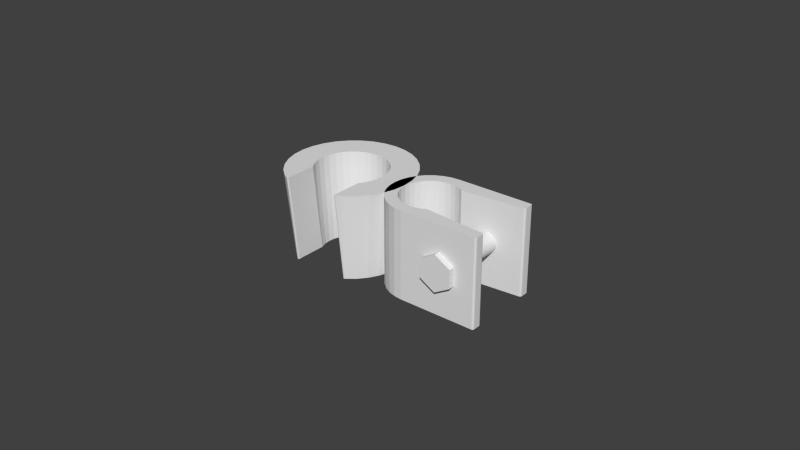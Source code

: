 # Source: shower_holder_3.blend  (saved by Blender 2.79.0; exported with 4.5.12 LTS)
import bpy
from mathutils import Matrix  # noqa: F401  (used for matrix-valued properties, if any)

bpy.ops.wm.read_factory_settings(use_empty=True)
scene = bpy.context.scene
scene.name = 'Scene'

# ---- collections
col_collection_1 = bpy.data.collections.new('Collection 1'); scene.collection.children.link(col_collection_1)
col_collection_8 = bpy.data.collections.new('Collection 8'); scene.collection.children.link(col_collection_8)

# ---- world
world_world = bpy.data.worlds.new('World'); scene.world = world_world
world_world.color = (0.05088, 0.05088, 0.05088)
world_world.use_sun_shadow = False
world_world.sun_shadow_jitter_overblur = 0.0
world_world.cycles.sampling_method = 'NONE'
world_world.cycles.sample_map_resolution = 256

# ---- meshes
me_cylinder_003 = bpy.data.meshes.new('Cylinder.003')
me_cylinder_003.from_pydata([(0.0, 0.01, 0.0), (0.0, 0.01748, 0.0), (0.00341, 0.01714, 0.0), (0.001951, 0.009808, 0.0), (0.002244, 0.01128, 0.028), (-1.535e-10, 0.0115, 0.028), (-0.001951, 0.009808, 0.0), (-0.00341, 0.01714, 0.0), (-2.682e-10, 0.0201, 0.028), (0.003921, 0.01971, 0.028), (0.006689, 0.01615, 0.0), (0.003827, 0.009239, 0.0), (-0.002244, 0.01128, 0.028), (0.004401, 0.01062, 0.028), (-0.003827, 0.009239, 0.0), (-0.006689, 0.01615, 0.0), (-0.003921, 0.01971, 0.028), (0.007692, 0.01857, 0.028), (0.00971, 0.01453, 0.0), (0.005556, 0.008315, 0.0), (-0.004401, 0.01062, 0.028), (0.006389, 0.009562, 0.028), (-0.005556, 0.008315, 0.0), (-0.00971, 0.01453, 0.0), (-0.007692, 0.01857, 0.028), (0.01117, 0.01671, 0.028), (0.01236, 0.01236, 0.0), (0.007071, 0.007071, 0.0), (-0.006389, 0.009562, 0.028), (0.008132, 0.008132, 0.028), (-0.007071, 0.007071, 0.0), (-0.01236, 0.01236, 0.0), (-0.01117, 0.01671, 0.028), (0.01421, 0.01421, 0.028), (0.01453, 0.00971, 0.0), (0.008315, 0.005556, 0.0), (-0.008132, 0.008132, 0.028), (0.009562, 0.006389, 0.028), (-0.008315, 0.005556, 0.0), (-0.01453, 0.00971, 0.0), (-0.01421, 0.01421, 0.028), (0.01671, 0.01117, 0.028), (0.01615, 0.006689, 0.0), (0.009239, 0.003827, 0.0), (-0.009562, 0.006389, 0.028), (0.01062, 0.004401, 0.028), (-0.009239, 0.003827, 0.0), (-0.01615, 0.006689, 0.0), (-0.01671, 0.01117, 0.028), (0.01857, 0.007692, 0.028), (0.01714, 0.00341, 0.0), (0.009808, 0.001951, 0.0), (-0.01062, 0.004401, 0.028), (0.01128, 0.002244, 0.028), (-0.009808, 0.001951, 0.0), (-0.01714, 0.00341, 0.0), (-0.01857, 0.007692, 0.028), (0.01971, 0.003921, 0.028), (0.01748, 1.32e-09, 0.0), (0.01, 7.55e-10, 0.0), (-0.01128, 0.002244, 0.028), (0.0115, 3.983e-10, 0.028), (-0.01, 9.656e-09, 0.0), (-0.01748, 1.688e-08, 0.0), (-0.01971, 0.003921, 0.028), (0.0201, 6.962e-10, 0.028), (0.01714, -0.00341, 0.0), (0.009808, -0.001951, 0.0), (-0.0115, 1.063e-08, 0.028), (0.01128, -0.002244, 0.028), (-0.009808, -0.001951, 0.0), (-0.01714, -0.00341, 0.0), (-0.0201, 1.859e-08, 0.028), (0.01971, -0.003921, 0.028), (0.01615, -0.006689, 0.0), (0.009239, -0.003827, 0.0), (-0.01128, -0.002244, 0.028), (0.01062, -0.004401, 0.028), (-0.009239, -0.003827, 0.0), (-0.01615, -0.006689, 0.0), (-0.01971, -0.003921, 0.028), (0.01857, -0.007692, 0.028), (0.009, -0.004274, 0.0), (0.01453, -0.00971, 0.0), (0.009, -0.006014, 0.0), (-0.01062, -0.004401, 0.028), (0.009, -0.006014, 0.01539), (0.009562, -0.006389, 0.028), (-0.009, -0.006014, 0.0), (-0.01453, -0.00971, 0.0), (-0.009, -0.004274, 0.0), (-0.01857, -0.007692, 0.028), (0.01671, -0.01117, 0.028), (0.01236, -0.01236, 0.0), (0.009, -0.009, 0.0), (-0.009562, -0.006389, 0.028), (-0.009, -0.006014, 0.01539), (0.009, -0.007074, 0.028), (-0.009, -0.009, 0.0), (-0.01236, -0.01236, 0.0), (-0.01671, -0.01117, 0.028), (0.01421, -0.01421, 0.028), (0.00971, -0.01453, 0.0), (0.009, -0.01347, 0.0), (-0.009, -0.007074, 0.028), (0.009, -0.009, 0.028), (-0.009, -0.01347, 0.0), (-0.00971, -0.01453, 0.0), (-0.01421, -0.01421, 0.028), (0.01117, -0.01671, 0.028), (-0.009, -0.009, 0.028), (0.009, -0.01347, 0.028), (-0.01117, -0.01671, 0.028), (-0.009, -0.01347, 0.028), (0.00953, -0.01463, 0.0), (0.009, -0.01431, 0.0), (0.009265, -0.01469, -1.695e-05), (0.009071, -0.01457, -1.695e-05), (-0.009, -0.01431, 0.0), (-0.00953, -0.01463, 1.819e-11), (-0.009071, -0.01457, -1.695e-05), (-0.009265, -0.01469, -1.695e-05), (0.009, -0.01727, 0.028), (0.00953, -0.01759, 0.028), (0.009071, -0.01753, 0.02798), (0.009265, -0.01765, 0.02798), (-0.00953, -0.01759, 0.028), (-0.009, -0.01727, 0.028), (-0.009265, -0.01765, 0.02798), (-0.009071, -0.01753, 0.02798)], [], [(0, 1, 2, 3), (0, 3, 4, 5), (6, 7, 1, 0), (1, 8, 9, 2), (3, 2, 10, 11), (6, 0, 5, 12), (3, 11, 13, 4), (4, 9, 8, 5), (14, 15, 7, 6), (7, 16, 8, 1), (2, 9, 17, 10), (11, 10, 18, 19), (14, 6, 12, 20), (5, 8, 16, 12), (11, 19, 21, 13), (13, 17, 9, 4), (22, 23, 15, 14), (15, 24, 16, 7), (10, 17, 25, 18), (19, 18, 26, 27), (22, 14, 20, 28), (12, 16, 24, 20), (19, 27, 29, 21), (21, 25, 17, 13), (30, 31, 23, 22), (23, 32, 24, 15), (18, 25, 33, 26), (27, 26, 34, 35), (30, 22, 28, 36), (20, 24, 32, 28), (27, 35, 37, 29), (29, 33, 25, 21), (38, 39, 31, 30), (31, 40, 32, 23), (26, 33, 41, 34), (35, 34, 42, 43), (38, 30, 36, 44), (28, 32, 40, 36), (35, 43, 45, 37), (37, 41, 33, 29), (46, 47, 39, 38), (39, 48, 40, 31), (34, 41, 49, 42), (43, 42, 50, 51), (46, 38, 44, 52), (36, 40, 48, 44), (43, 51, 53, 45), (45, 49, 41, 37), (54, 55, 47, 46), (47, 56, 48, 39), (42, 49, 57, 50), (51, 50, 58, 59), (54, 46, 52, 60), (44, 48, 56, 52), (51, 59, 61, 53), (53, 57, 49, 45), (62, 63, 55, 54), (55, 64, 56, 47), (50, 57, 65, 58), (59, 58, 66, 67), (62, 54, 60, 68), (52, 56, 64, 60), (59, 67, 69, 61), (61, 65, 57, 53), (70, 71, 63, 62), (63, 72, 64, 55), (58, 65, 73, 66), (67, 66, 74, 75), (70, 62, 68, 76), (60, 64, 72, 68), (67, 75, 77, 69), (69, 73, 65, 61), (78, 79, 71, 70), (71, 80, 72, 63), (66, 73, 81, 74), (82, 75, 74, 83, 84), (78, 70, 76, 85), (68, 72, 80, 76), (86, 87, 77, 75, 82), (77, 81, 73, 69), (88, 89, 79, 78, 90), (79, 91, 80, 71), (74, 81, 92, 83), (84, 83, 93, 94), (90, 78, 85, 95, 96), (76, 80, 91, 85), (97, 87, 86), (87, 92, 81, 77), (98, 99, 89, 88), (89, 100, 91, 79), (83, 92, 101, 93), (94, 93, 102, 103), (85, 91, 100, 95), (96, 95, 104), (105, 101, 92, 87, 97), (106, 107, 99, 98), (99, 108, 100, 89), (93, 101, 109, 102), (94, 103, 115, 122, 111, 105, 97, 86, 82, 84), (104, 95, 100, 108, 110), (111, 109, 101, 105), (113, 127, 118, 106, 98, 88, 90, 96, 104, 110), (107, 112, 108, 99), (103, 102, 114, 116, 117, 115), (110, 108, 112, 113), (113, 112, 126, 128, 129, 127), (118, 120, 121, 119, 107, 106), (122, 124, 125, 123, 109, 111), (126, 112, 107, 119), (122, 115, 117, 124), (124, 117, 116, 125), (125, 116, 114, 123), (126, 119, 121, 128), (128, 121, 120, 129), (129, 120, 118, 127), (114, 102, 109, 123)])
me_cylinder_003.use_remesh_preserve_volume = False
me_cylinder_003.use_remesh_preserve_attributes = False
me_cylinder_003.use_mirror_vertex_groups = False
me_cylinder_003.update()
me_cylinder_001 = bpy.data.meshes.new('Cylinder.001')
me_cylinder_001.from_pydata([(0.043, -0.015, 0.014), (0.043, -0.015, 0.00815), (0.04807, -0.015, 0.01108), (0.04807, -0.015, 0.01692), (0.03793, -0.015, 0.01108), (0.043, -0.011, 0.00815), (0.04807, -0.011, 0.01108), (0.043, -0.015, 0.01985), (0.04807, -0.011, 0.01692), (0.03793, -0.015, 0.01692), (0.03793, -0.011, 0.01108), (0.04593, -0.011, 0.01231), (0.043, -0.011, 0.0106), (0.04366, -0.011, 0.01067), (0.0443, -0.011, 0.01086), (0.04489, -0.011, 0.01117), (0.0454, -0.011, 0.0116), (0.04583, -0.011, 0.01211), (0.043, -0.011, 0.01985), (0.04593, -0.011, 0.01569), (0.04614, -0.011, 0.0127), (0.04633, -0.011, 0.01334), (0.0464, -0.011, 0.014), (0.04633, -0.011, 0.01466), (0.04614, -0.011, 0.0153), (0.03793, -0.011, 0.01692), (0.04007, -0.011, 0.01231), (0.04017, -0.011, 0.01211), (0.0406, -0.011, 0.0116), (0.04111, -0.011, 0.01117), (0.0417, -0.011, 0.01086), (0.04234, -0.011, 0.01067), (0.04583, -0.011, 0.01589), (0.0454, -0.011, 0.0164), (0.04489, -0.011, 0.01683), (0.0443, -0.011, 0.01714), (0.04366, -0.011, 0.01733), (0.04007, -0.011, 0.01569), (0.03986, -0.011, 0.0153), (0.03967, -0.011, 0.01466), (0.0396, -0.011, 0.014), (0.03967, -0.011, 0.01334), (0.03986, -0.011, 0.0127), (0.043, -0.011, 0.0174), (0.04234, -0.011, 0.01733), (0.0417, -0.011, 0.01714), (0.04111, -0.011, 0.01683), (0.0406, -0.011, 0.0164), (0.04017, -0.011, 0.01589), (0.043, 0.017, 0.014), (0.04366, 0.017, 0.01067), (0.043, 0.017, 0.0106), (0.04234, 0.017, 0.01067), (0.0443, 0.017, 0.01086), (0.0417, 0.017, 0.01086), (0.04489, 0.017, 0.01117), (0.04111, 0.017, 0.01117), (0.0454, 0.017, 0.0116), (0.0406, 0.017, 0.0116), (0.04583, 0.017, 0.01211), (0.04017, 0.017, 0.01211), (0.04614, 0.017, 0.0127), (0.03986, 0.017, 0.0127), (0.04633, 0.017, 0.01334), (0.03967, 0.017, 0.01334), (0.0464, 0.017, 0.014), (0.0396, 0.017, 0.014), (0.04633, 0.017, 0.01466), (0.03967, 0.017, 0.01466), (0.04614, 0.017, 0.0153), (0.03986, 0.017, 0.0153), (0.04583, 0.017, 0.01589), (0.04017, 0.017, 0.01589), (0.0454, 0.017, 0.0164), (0.0406, 0.017, 0.0164), (0.04489, 0.017, 0.01683), (0.04111, 0.017, 0.01683), (0.0443, 0.017, 0.01714), (0.0417, 0.017, 0.01714), (0.04366, 0.017, 0.01733), (0.04234, 0.017, 0.01733), (0.043, 0.017, 0.0174)], [], [(0, 1, 2), (0, 2, 3), (0, 4, 1), (1, 5, 6, 2), (0, 3, 7), (2, 6, 8, 3), (0, 9, 4), (4, 10, 5, 1), (11, 6, 5, 12, 13, 14, 15, 16, 17), (0, 7, 9), (3, 8, 18, 7), (19, 8, 6, 11, 20, 21, 22, 23, 24), (9, 25, 10, 4), (12, 5, 10, 26, 27, 28, 29, 30, 31), (7, 18, 25, 9), (43, 18, 8, 19, 32, 33, 34, 35, 36), (26, 10, 25, 37, 38, 39, 40, 41, 42), (37, 25, 18, 43, 44, 45, 46, 47, 48), (49, 50, 51), (49, 51, 52), (49, 53, 50), (12, 51, 50, 13), (49, 52, 54), (31, 52, 51, 12), (49, 55, 53), (13, 50, 53, 14), (49, 54, 56), (30, 54, 52, 31), (49, 57, 55), (14, 53, 55, 15), (49, 56, 58), (29, 56, 54, 30), (49, 59, 57), (15, 55, 57, 16), (49, 58, 60), (28, 58, 56, 29), (49, 61, 59), (16, 57, 59, 17), (49, 60, 62), (27, 60, 58, 28), (49, 63, 61), (17, 59, 61, 20, 11), (49, 62, 64), (42, 62, 60, 27, 26), (49, 65, 63), (20, 61, 63, 21), (49, 64, 66), (41, 64, 62, 42), (49, 67, 65), (21, 63, 65, 22), (49, 66, 68), (40, 66, 64, 41), (49, 69, 67), (22, 65, 67, 23), (49, 68, 70), (39, 68, 66, 40), (49, 71, 69), (23, 67, 69, 24), (49, 70, 72), (38, 70, 68, 39), (49, 73, 71), (24, 69, 71, 32, 19), (49, 72, 74), (48, 72, 70, 38, 37), (49, 75, 73), (32, 71, 73, 33), (49, 74, 76), (47, 74, 72, 48), (49, 77, 75), (33, 73, 75, 34), (49, 76, 78), (46, 76, 74, 47), (49, 79, 77), (34, 75, 77, 35), (49, 78, 80), (45, 78, 76, 46), (49, 81, 79), (35, 77, 79, 36), (49, 80, 81), (44, 80, 78, 45), (36, 79, 81, 43), (43, 81, 80, 44)])
me_cylinder_001.use_remesh_preserve_volume = False
me_cylinder_001.use_remesh_preserve_attributes = False
me_cylinder_001.use_mirror_vertex_groups = False
me_cylinder_001.update()
me_cube_001 = bpy.data.meshes.new('Cube.001')
me_cube_001.from_pydata([(0.0296, 0.01309, 0.028), (0.0296, 0.01309, 0.0), (0.02705, 0.01284, 0.0), (0.02705, 0.01284, 0.028), (0.0296, 0.00925, 0.028), (0.03141, 0.009072, 0.028), (0.03314, 0.008546, 0.028), (0.03454, 0.0078, 0.028), (0.03454, 0.0078, -6.179e-20), (0.03314, 0.008546, -3.469e-18), (0.03141, 0.009072, 0.0), (0.0296, 0.00925, 4.337e-19), (0.0278, 0.009072, 0.0), (0.0246, 0.01209, 0.0), (0.0246, 0.01209, 0.028), (0.0278, 0.009072, 0.028), (0.02606, 0.008546, 0.0), (0.02233, 0.01088, 0.0), (0.02233, 0.01088, 0.028), (0.02606, 0.008546, 0.028), (0.02447, 0.007691, 4.337e-19), (0.02035, 0.009254, 0.0), (0.02035, 0.009254, 0.028), (0.02447, 0.007691, 0.028), (0.02306, 0.006541, 0.0), (0.01872, 0.00727, 0.0), (0.01872, 0.00727, 0.028), (0.02306, 0.006541, 0.028), (0.02191, 0.005139, 0.0), (0.01751, 0.005008, 0.0), (0.01751, 0.005008, 0.028), (0.02191, 0.005139, 0.028), (0.02106, 0.00354, 0.0), (0.01677, 0.002553, 0.0), (0.01677, 0.002553, 0.028), (0.02106, 0.00354, 0.028), (0.02053, 0.001805, 4.337e-19), (0.01652, 1.264e-08, 0.0), (0.01652, 1.264e-08, 0.028), (0.02053, 0.001805, 0.028), (0.02035, 8.932e-09, -4.337e-19), (0.01677, -0.002553, 0.0), (0.01677, -0.002553, 0.028), (0.02035, 8.932e-09, 0.028), (0.02053, -0.001805, 0.0), (0.01751, -0.005008, 0.0), (0.01751, -0.005008, 0.028), (0.02053, -0.001805, 0.028), (0.02106, -0.00354, 4.337e-19), (0.01872, -0.00727, 0.0), (0.01872, -0.00727, 0.028), (0.02106, -0.00354, 0.028), (0.02191, -0.005139, -4.337e-19), (0.02035, -0.009254, 0.0), (0.02035, -0.009254, 0.028), (0.02191, -0.005139, 0.028), (0.02306, -0.006541, 0.0), (0.02233, -0.01088, 0.0), (0.02233, -0.01088, 0.028), (0.02306, -0.006541, 0.028), (0.02447, -0.007691, 0.0), (0.0246, -0.01209, 0.0), (0.0246, -0.01209, 0.028), (0.02447, -0.007691, 0.028), (0.02606, -0.008546, 0.0), (0.02705, -0.01284, 0.0), (0.02705, -0.01284, 0.028), (0.02606, -0.008546, 0.028), (0.0278, -0.009072, 4.337e-19), (0.0296, -0.01309, 0.0), (0.0296, -0.01309, 0.028), (0.0278, -0.009072, 0.028), (0.0296, -0.00925, 0.0), (0.0296, -0.00925, 0.028), (0.03141, -0.009072, 0.0), (0.03314, -0.008546, 0.0), (0.03454, -0.0078, 3.786e-19), (0.03454, -0.0078, 0.028), (0.03314, -0.008546, 0.028), (0.03141, -0.009072, 0.028), (0.055, 0.01249, 0.028), (0.0544, 0.01309, 0.028), (0.05492, 0.01279, 0.028), (0.0547, 0.01301, 0.028), (0.0544, 0.01309, 0.0), (0.055, 0.01249, 0.0), (0.0547, 0.01301, 0.0), (0.05492, 0.01279, 0.0), (0.0544, 0.009623, 0.028), (0.055, 0.01028, 0.028), (0.0547, 0.009731, 0.028), (0.05492, 0.00997, 0.028), (0.055, 0.01028, 0.0), (0.0544, 0.009623, -1.804e-21), (0.05492, 0.00997, -2.418e-22), (0.0547, 0.009731, -9.023e-22), (0.055, -0.01249, 0.0), (0.0544, -0.01309, 0.0), (0.05492, -0.01279, 0.0), (0.0547, -0.01301, 0.0), (0.0544, -0.01309, 0.028), (0.055, -0.01249, 0.028), (0.0547, -0.01301, 0.028), (0.05492, -0.01279, 0.028), (0.0544, -0.009623, 1.106e-20), (0.055, -0.01028, 0.0), (0.0547, -0.009731, 7.552e-21), (0.05492, -0.00997, 3.505e-21), (0.055, -0.01028, 0.028), (0.0544, -0.009623, 0.028), (0.05492, -0.00997, 0.028), (0.0547, -0.009731, 0.028)], [], [(80, 82, 83, 81, 0, 4, 5, 6, 7, 88, 90, 91, 89), (2, 3, 0, 1), (84, 86, 87, 85, 92, 94, 95, 93, 8, 9, 10, 11, 1), (0, 81, 84, 1), (7, 8, 93, 88), (12, 2, 1, 11), (13, 14, 3, 2), (4, 0, 3, 15), (11, 10, 5, 4), (10, 9, 6, 5), (7, 6, 9, 8), (12, 11, 4, 15), (16, 13, 2, 12), (17, 18, 14, 13), (15, 3, 14, 19), (16, 12, 15, 19), (20, 17, 13, 16), (21, 22, 18, 17), (19, 14, 18, 23), (20, 16, 19, 23), (24, 21, 17, 20), (25, 26, 22, 21), (23, 18, 22, 27), (24, 20, 23, 27), (28, 25, 21, 24), (29, 30, 26, 25), (27, 22, 26, 31), (28, 24, 27, 31), (32, 29, 25, 28), (33, 34, 30, 29), (31, 26, 30, 35), (32, 28, 31, 35), (36, 33, 29, 32), (37, 38, 34, 33), (35, 30, 34, 39), (36, 32, 35, 39), (40, 37, 33, 36), (41, 42, 38, 37), (39, 34, 38, 43), (40, 36, 39, 43), (44, 41, 37, 40), (45, 46, 42, 41), (43, 38, 42, 47), (44, 40, 43, 47), (48, 45, 41, 44), (49, 50, 46, 45), (47, 42, 46, 51), (48, 44, 47, 51), (52, 49, 45, 48), (53, 54, 50, 49), (51, 46, 50, 55), (52, 48, 51, 55), (56, 53, 49, 52), (57, 58, 54, 53), (55, 50, 54, 59), (56, 52, 55, 59), (60, 57, 53, 56), (61, 62, 58, 57), (59, 54, 58, 63), (60, 56, 59, 63), (64, 61, 57, 60), (65, 66, 62, 61), (63, 58, 62, 67), (64, 60, 63, 67), (68, 65, 61, 64), (69, 70, 66, 65), (67, 62, 66, 71), (68, 64, 67, 71), (72, 69, 65, 68), (108, 101, 96, 105), (71, 66, 70, 73), (72, 68, 71, 73), (69, 97, 100, 70), (77, 78, 79, 73, 70, 100, 102, 103, 101, 108, 110, 111, 109), (77, 109, 104, 76), (74, 72, 73, 79), (75, 74, 79, 78), (76, 75, 78, 77), (104, 106, 107, 105, 96, 98, 99, 97, 69, 72, 74, 75, 76), (80, 85, 87, 82), (82, 87, 86, 83), (83, 86, 84, 81), (88, 93, 95, 90), (90, 95, 94, 91), (91, 94, 92, 89), (96, 101, 103, 98), (98, 103, 102, 99), (99, 102, 100, 97), (104, 109, 111, 106), (106, 111, 110, 107), (107, 110, 108, 105), (85, 80, 89, 92)])
me_cube_001.use_remesh_preserve_volume = False
me_cube_001.use_remesh_preserve_attributes = False
me_cube_001.use_mirror_vertex_groups = False
me_cube_001.update()

# ---- objects
ob_shower_holder = bpy.data.objects.new('shower_holder', me_cylinder_003)
ob_cylinder = bpy.data.objects.new('Cylinder', me_cylinder_001)
ob_pipe_holder = bpy.data.objects.new('pipe_holder', me_cube_001)

# ---- transforms, parenting, visibility, modifiers, constraints
ob_shower_holder.location = (0.0, 0.0, 0.0)
ob_shower_holder.lock_scale = (False, False, True)
ob_shower_holder.lineart.crease_threshold = 0.0
ob_cylinder.location = (0.0, 0.0, 0.0)
ob_cylinder.lineart.crease_threshold = 0.0
ob_pipe_holder.location = (0.0, 0.0, 0.0)
ob_pipe_holder.lineart.crease_threshold = 0.0

# ---- collection membership
col_collection_1.objects.link(ob_shower_holder)
col_collection_8.objects.link(ob_cylinder)
col_collection_8.objects.link(ob_pipe_holder)

# ---- scene / render settings (as saved in the file)
scene.frame_start = 1; scene.frame_end = 250; scene.frame_set(1)
scene.render.engine = 'BLENDER_EEVEE_NEXT'
scene.render.image_settings.compression = 90
scene.render.resolution_percentage = 50
scene.render.dither_intensity = 0.0
scene.cycles.use_denoising = False
scene.cycles.samples = 10
scene.cycles.sampling_pattern = 'TABULATED_SOBOL'
scene.cycles.light_sampling_threshold = 0.0
scene.cycles.use_adaptive_sampling = False
scene.cycles.use_light_tree = False
scene.cycles.blur_glossy = 0.0
scene.cycles.volume_bounces = 1
scene.cycles.pixel_filter_type = 'GAUSSIAN'
scene.cycles.sample_clamp_indirect = 0.0
scene.view_settings.view_transform = 'Standard'
bpy.context.view_layer.update()

# ---- added for rendering (the .blend has no active camera and no usable light): camera, sun
cam_auto = bpy.data.cameras.new('AutoCamera')
cam_auto.lens = 50.0
cam_auto.sensor_width = 36.0
cam_auto.clip_end = 1000.0
ob_auto_camera = bpy.data.objects.new('AutoCamera', cam_auto)
scene.collection.objects.link(ob_auto_camera)
ob_auto_camera.location = (0.202495, -0.220827, 0.162027)
ob_auto_camera.rotation_euler = (1.09748, -7.21219e-08, 0.694738)
scene.camera = ob_auto_camera
light_auto_sun = bpy.data.lights.new('AutoSun', 'SUN')
light_auto_sun.energy = 3.0
light_auto_sun.angle = 0.0523599
ob_auto_sun = bpy.data.objects.new('AutoSun', light_auto_sun)
scene.collection.objects.link(ob_auto_sun)
ob_auto_sun.rotation_euler = (0.872665, 0.174533, 0.523599)
bpy.context.view_layer.update()
